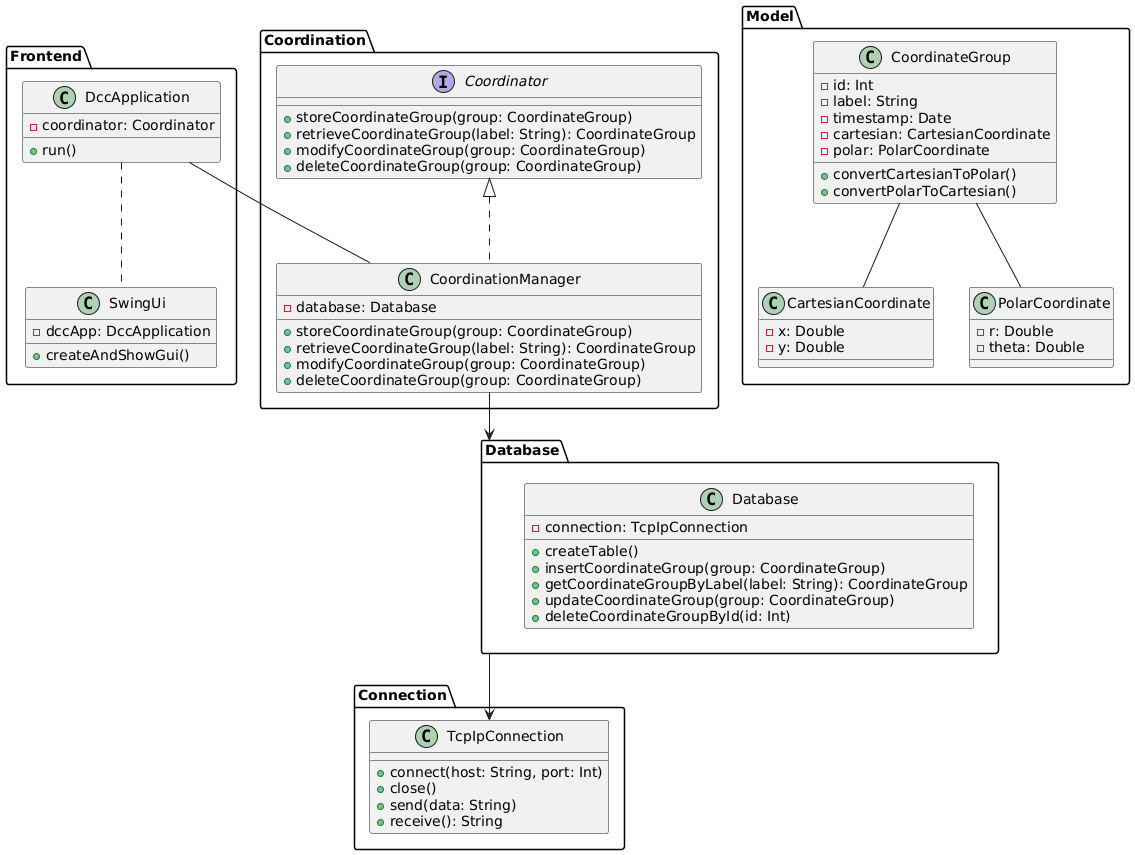

The diagram above was rendered by PlantUML. Its source (embedded in the PNG):
@startuml

package "Frontend" {
  class DccApplication {
    - coordinator: Coordinator
    + run()
  }
  
  class SwingUi {
    - dccApp: DccApplication
    + createAndShowGui()
  }
}

package "Coordination" {
  interface Coordinator {
    + storeCoordinateGroup(group: CoordinateGroup)
    + retrieveCoordinateGroup(label: String): CoordinateGroup
    + modifyCoordinateGroup(group: CoordinateGroup)
    + deleteCoordinateGroup(group: CoordinateGroup)
  }
  
  class CoordinationManager implements Coordinator {
    - database: Database
    
    + storeCoordinateGroup(group: CoordinateGroup)
    + retrieveCoordinateGroup(label: String): CoordinateGroup
    + modifyCoordinateGroup(group: CoordinateGroup)
    + deleteCoordinateGroup(group: CoordinateGroup)
  }
}

package "Database" {
  class Database {
    - connection: TcpIpConnection
    
    + createTable()
    + insertCoordinateGroup(group: CoordinateGroup)
    + getCoordinateGroupByLabel(label: String): CoordinateGroup
    + updateCoordinateGroup(group: CoordinateGroup)
    + deleteCoordinateGroupById(id: Int)
  }
}

package "Model" {
  class CoordinateGroup {
    - id: Int
    - label: String
    - timestamp: Date
    - cartesian: CartesianCoordinate
    - polar: PolarCoordinate
    
    + convertCartesianToPolar()
    + convertPolarToCartesian()
  }
  
  class CartesianCoordinate {
    - x: Double
    - y: Double
  }

  class PolarCoordinate {
    - r: Double
    - theta: Double
  }
}

package "Connection" {
  class TcpIpConnection {
    + connect(host: String, port: Int)
    + close()
    + send(data: String)
    + receive(): String
  }
}

DccApplication .. SwingUi
DccApplication -- CoordinationManager
CoordinationManager --> Database
Database --> TcpIpConnection
CoordinateGroup -- CartesianCoordinate
CoordinateGroup -- PolarCoordinate

@enduml